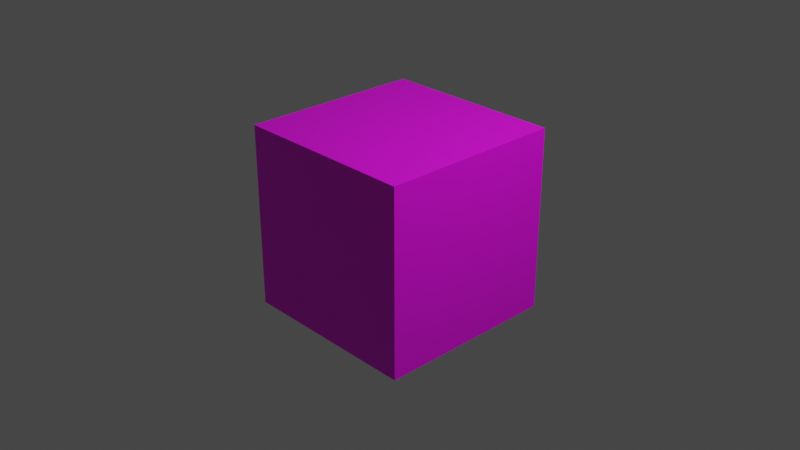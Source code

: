 # Source: test_cube.blend  (saved by Blender 3.3.6; exported with 4.5.12 LTS)
import bpy
from mathutils import Matrix  # noqa: F401  (used for matrix-valued properties, if any)

bpy.ops.wm.read_factory_settings(use_empty=True)
scene = bpy.context.scene
scene.name = 'Scene'

# ---- collections
col_collection = bpy.data.collections.new('Collection'); scene.collection.children.link(col_collection)

# ---- images (referenced by path relative to the original .blend; pixels are not part of the script)
import os
ASSET_DIR = os.environ.get("B2B_ASSET_DIR", "")  # directory of the original .blend (textures are referenced by path, not embedded)
HERE = os.path.dirname(os.path.abspath(__file__))  # packed textures are extracted next to this script under _unpacked/

def load_image(name, relpath, width, height, colorspace="sRGB"):
    """Load a texture the original file referenced (path relative to the .blend, or extracted next to this script)."""
    p = next((c for c in (os.path.join(HERE, relpath), os.path.join(ASSET_DIR, relpath)) if relpath and os.path.exists(c)), "")
    if p:
        img = bpy.data.images.load(p, check_existing=True)
        img.name = name
    else:  # same state as the original file: an image datablock whose file is absent (Cycles renders it pink)
        img = bpy.data.images.new(name, width, height)
        img.source = "FILE"
        img.filepath = "//" + (relpath or name)
    img.colorspace_settings.name = colorspace
    return img
img_strawberry_large_jpg = load_image('strawberry_large.jpg', 'Textures/strawberry_large.jpg', 1024, 1024, 'sRGB')
img_container2_jpg_001 = load_image('container2.jpg.001', 'Textures/container2.jpg', 1024, 1024, 'sRGB')

# ---- materials (node trees are filled in below, after node groups)
mat_berry = bpy.data.materials.new('Berry')
mat_berry.alpha_threshold = 0.0
mat_berry.use_transparent_shadow = False
mat_berry.roughness = 0.5
mat_berry.line_color = (0.0, 0.0, 0.0, 1.0)
mat_container = bpy.data.materials.new('Container')
mat_container.use_transparent_shadow = False

# ---- material node trees
mat_berry.use_nodes = True; mat_berry.node_tree.nodes.clear()
_N = mat_berry.node_tree.nodes; _L = mat_berry.node_tree.links
n0 = _N.new('ShaderNodeOutputMaterial'); n0.name = 'Material Output'; n0.location = (300, 300)
n1 = _N.new('ShaderNodeBsdfPrincipled'); n1.name = 'Principled BSDF'; n1.location = (10, 300)
n1.distribution = 'GGX'
n1.subsurface_method = 'RANDOM_WALK_SKIN'
n1.inputs[3].default_value = 1.45
n1.inputs[27].default_value = (0.0, 0.0, 0.0, 1.0)
n1.inputs[28].default_value = 1.0
n2 = _N.new('ShaderNodeTexImage'); n2.name = 'Image Texture'; n2.location = (-280, 270)
n2.image = img_strawberry_large_jpg
_L.new(n1.outputs[0], n0.inputs[0])
_L.new(n2.outputs[0], n1.inputs[0])
n0.is_active_output = True
mat_container.use_nodes = True; mat_container.node_tree.nodes.clear()
_N = mat_container.node_tree.nodes; _L = mat_container.node_tree.links
n0 = _N.new('ShaderNodeBsdfPrincipled'); n0.name = 'Principled BSDF'; n0.location = (10, 300)
n0.distribution = 'GGX'
n0.subsurface_method = 'RANDOM_WALK_SKIN'
n0.inputs[3].default_value = 1.45
n0.inputs[27].default_value = (0.0, 0.0, 0.0, 1.0)
n0.inputs[28].default_value = 1.0
n1 = _N.new('ShaderNodeOutputMaterial'); n1.name = 'Material Output'; n1.location = (300, 300)
n2 = _N.new('ShaderNodeTexImage'); n2.name = 'Image Texture'; n2.location = (-280, 270)
n2.image = img_container2_jpg_001
_L.new(n0.outputs[0], n1.inputs[0])
_L.new(n2.outputs[0], n0.inputs[0])
n1.is_active_output = True

# ---- world
world_world = bpy.data.worlds.new('World'); scene.world = world_world
world_world.use_nodes = True; world_world.node_tree.nodes.clear()
_N = world_world.node_tree.nodes; _L = world_world.node_tree.links
n0 = _N.new('ShaderNodeOutputWorld'); n0.name = 'World Output'; n0.location = (300, 300)
n1 = _N.new('ShaderNodeBackground'); n1.name = 'Background'; n1.location = (10, 300)
n1.inputs[0].default_value = (0.05088, 0.05088, 0.05088, 1.0)
_L.new(n1.outputs[0], n0.inputs[0])
n0.is_active_output = True
world_world.color = (0.05088, 0.05088, 0.05088)
world_world.use_sun_shadow = False
world_world.sun_shadow_jitter_overblur = 0.0

# ---- cameras
cam_camera = bpy.data.cameras.new('Camera')
cam_camera.clip_end = 100.0
cam_camera.ortho_scale = 7.314

# ---- lights
light_light = bpy.data.lights.new('Light', 'POINT')
light_light.transmission_factor = 0.0
light_light.energy = 1000.0
light_light.shadow_soft_size = 0.1
light_light.shadow_maximum_resolution = 0.006
light_light.use_absolute_resolution = True

# ---- meshes
me_cube = bpy.data.meshes.new('Cube')
me_cube.from_pydata([(1.0, 1.0, 1.0), (1.0, 1.0, -1.0), (1.0, -1.0, 1.0), (1.0, -1.0, -1.0), (-1.0, 1.0, 1.0), (-1.0, 1.0, -1.0), (-1.0, -1.0, 1.0), (-1.0, -1.0, -1.0)], [], [(0, 4, 6, 2), (3, 2, 6, 7), (7, 6, 4, 5), (5, 1, 3, 7), (1, 0, 2, 3), (5, 4, 0, 1)])
me_cube.polygons.foreach_set('material_index', [0, 1, 0, 1, 0, 1])
_uv = me_cube.uv_layers.new(name='UVMap')
_uv.uv.foreach_set('vector', [1.0, 0.0, 1.0, 1.0, 0.0, 1.0, 0.0, 0.0, 0.0, 1.0, 0.0, 0.0, 1.0, 0.0, 1.0, 1.0, 0.0, 0.0, 0.0, 1.0, 1.0, 1.0, 1.0, 0.0, 1.0, 1.0, 1.0, 0.0, 0.0, 0.0, 0.0, 1.0, 1.0, 0.0, 1.0, 1.0, 0.0, 1.0, 0.0, 0.0, 0.0, 0.0, 0.0, 1.0, 1.0, 1.0, 1.0, 0.0])
me_cube.materials.append(mat_berry)
me_cube.materials.append(mat_container)
me_cube.use_mirror_vertex_groups = False
me_cube.update()

# ---- objects
ob_cube = bpy.data.objects.new('Cube', me_cube)
ob_light = bpy.data.objects.new('Light', light_light)
ob_camera = bpy.data.objects.new('Camera', cam_camera)

# ---- transforms, parenting, visibility, modifiers, constraints
ob_cube.location = (0.0, 0.0, 0.0)
ob_cube.lock_rotations_4d = False
ob_cube.empty_display_type = 'ARROWS'
ob_cube.lineart.crease_threshold = 0.0
ob_light.location = (4.076, 1.005, 5.904)
ob_light.rotation_euler = (0.6503, 0.05522, 1.866)
ob_light.lock_rotations_4d = False
ob_light.empty_display_type = 'ARROWS'
ob_light.color = (0.0, 0.0, 0.0, 0.0)
ob_light.lineart.crease_threshold = 0.0
ob_camera.location = (7.359, -6.926, 4.958)
ob_camera.rotation_euler = (1.109, 0.0, 0.8149)
ob_camera.lock_rotations_4d = False
ob_camera.empty_display_type = 'ARROWS'
ob_camera.color = (0.0, 0.0, 0.0, 0.0)
ob_camera.display_type = 'WIRE'
ob_camera.lineart.crease_threshold = 0.0

# ---- collection membership
col_collection.objects.link(ob_cube)
col_collection.objects.link(ob_light)
col_collection.objects.link(ob_camera)

# ---- scene / render settings (as saved in the file)
scene.camera = ob_camera
scene.frame_start = 1; scene.frame_end = 250; scene.frame_set(1)
scene.render.engine = 'BLENDER_EEVEE_NEXT'
scene.cycles.sampling_pattern = 'TABULATED_SOBOL'
scene.cycles.use_light_tree = False
scene.view_settings.view_transform = 'Filmic'
bpy.context.view_layer.update()
